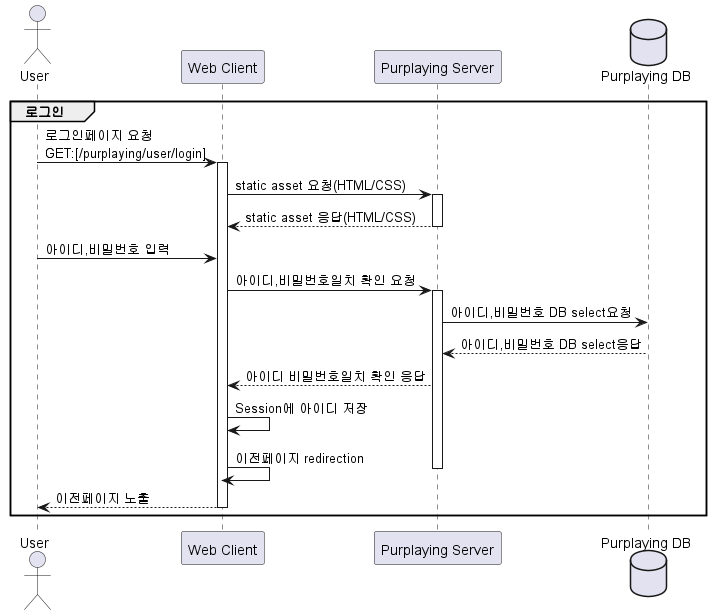

The diagram above was rendered by PlantUML. Its source (embedded in the PNG):
@startuml

actor User
participant "Web Client" as C
participant "Purplaying Server" as S
database "Purplaying DB" as D

group 로그인
    User -> C:로그인페이지 요청\nGET:[/purplaying/user/login]

    activate C
    C -> S:static asset 요청(HTML/CSS)
    activate S
    S --> C: static asset 응답(HTML/CSS)
    deactivate S

    User -> C:아이디,비밀번호 입력

    C -> S:아이디,비밀번호일치 확인 요청
    activate S
    S -> D:아이디,비밀번호 DB select요청
    D --> S:아이디,비밀번호 DB select응답
    S --> C:아이디 비밀번호일치 확인 응답
    C -> C: Session에 아이디 저장
    C -> C: 이전페이지 redirection
    deactivate S

    C --> User:이전페이지 노출

    deactivate C

end

@enduml